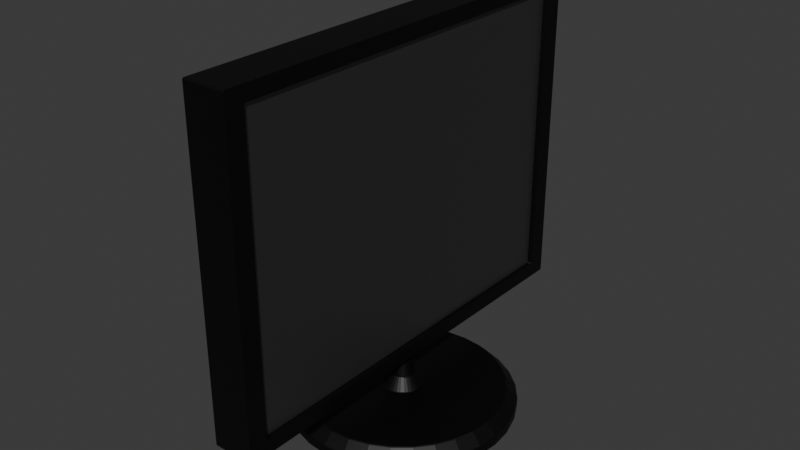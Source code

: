 # Source: 704196ff1d33e539.blend  (saved by Blender 4.0.36; exported with 4.5.12 LTS)
import bpy
from mathutils import Matrix  # noqa: F401  (used for matrix-valued properties, if any)

bpy.ops.wm.read_factory_settings(use_empty=True)
scene = bpy.context.scene
scene.name = 'Scene'

# ---- materials (node trees are filled in below, after node groups)
mat_x = bpy.data.materials.new('Материал')
mat_x.use_transparent_shadow = False
mat_001 = bpy.data.materials.new('Материал.001')
mat_001.use_transparent_shadow = False
mat_002 = bpy.data.materials.new('Материал.002')
mat_002.use_transparent_shadow = False

# ---- material node trees
mat_x.use_nodes = True; mat_x.node_tree.nodes.clear()
_N = mat_x.node_tree.nodes; _L = mat_x.node_tree.links
n0 = _N.new('ShaderNodeBsdfPrincipled'); n0.name = 'Принципиальный BSDF'; n0.location = (10, 300)
n0.inputs[0].default_value = (0.0, 0.0, 0.0, 1.0)
n0.inputs[3].default_value = 1.45
n1 = _N.new('ShaderNodeOutputMaterial'); n1.name = 'Вывод материала'; n1.location = (300, 300)
n2 = _N.new('ShaderNodeNewGeometry'); n2.name = 'Геометрия'; n2.location = (-180, 200)
_L.new(n0.outputs[0], n1.inputs[0])
_L.new(n2.outputs[1], n0.inputs[5])
n1.is_active_output = True
mat_001.use_nodes = True; mat_001.node_tree.nodes.clear()
_N = mat_001.node_tree.nodes; _L = mat_001.node_tree.links
n0 = _N.new('ShaderNodeBsdfPrincipled'); n0.name = 'Принципиальный BSDF'; n0.location = (10, 300)
n0.inputs[0].default_value = (0.0, 0.0, 0.0, 1.0)
n0.inputs[3].default_value = 2.45
n1 = _N.new('ShaderNodeOutputMaterial'); n1.name = 'Вывод материала'; n1.location = (300, 300)
n2 = _N.new('ShaderNodeNormalMap'); n2.name = 'Карта нормалей'; n2.location = (-190, 180)
_L.new(n0.outputs[0], n1.inputs[0])
_L.new(n2.outputs[0], n0.inputs[5])
n1.is_active_output = True
mat_002.use_nodes = True; mat_002.node_tree.nodes.clear()
_N = mat_002.node_tree.nodes; _L = mat_002.node_tree.links
n0 = _N.new('ShaderNodeBsdfPrincipled'); n0.name = 'Принципиальный BSDF'; n0.location = (10, 300)
n0.inputs[0].default_value = (0.0, 0.0, 0.0, 1.0)
n0.inputs[3].default_value = 1.45
n1 = _N.new('ShaderNodeOutputMaterial'); n1.name = 'Вывод материала'; n1.location = (300, 300)
_L.new(n0.outputs[0], n1.inputs[0])
n1.is_active_output = True

# ---- world
world_world = bpy.data.worlds.new('World'); scene.world = world_world
world_world.use_nodes = True; world_world.node_tree.nodes.clear()
_N = world_world.node_tree.nodes; _L = world_world.node_tree.links
n0 = _N.new('ShaderNodeOutputWorld'); n0.name = 'World Output'; n0.location = (300, 300)
n1 = _N.new('ShaderNodeBackground'); n1.name = 'Background'; n1.location = (10, 300)
n1.inputs[0].default_value = (0.05088, 0.05088, 0.05088, 1.0)
_L.new(n1.outputs[0], n0.inputs[0])
n0.is_active_output = True
world_world.color = (0.05088, 0.05088, 0.05088)
world_world.use_sun_shadow = False
world_world.sun_shadow_jitter_overblur = 0.0

# ---- meshes
me_002 = bpy.data.meshes.new('Куб.002')
me_002.from_pydata([(-1.0, -0.9087, -0.9087), (-1.0, -0.9087, 0.9087), (-1.0, 0.9087, -0.9087), (-1.0, 0.9087, 0.9087), (1.0, -1.0, -1.0), (1.0, -1.0, 1.0), (1.0, 1.0, -1.0), (1.0, 1.0, 1.0), (-1.0, 1.0, -1.0), (-1.0, -1.0, -1.0), (-1.0, -1.0, 1.0), (-1.0, 1.0, 1.0), (-0.5515, 0.9087, -0.9087), (-0.5515, -0.9087, -0.9087), (-0.5515, -0.9087, 0.9087), (-0.5515, 0.9087, 0.9087), (-0.7913, 0.9087, -0.9087), (-0.7913, -0.9087, -0.9087), (-0.7913, -0.9087, 0.9087), (-0.7913, 0.9087, 0.9087), (-0.06213, 0.5436, -1.386), (0.9807, 0.5335, -1.386), (1.984, 0.5036, -1.386), (2.908, 0.455, -1.386), (3.718, 0.3897, -1.386), (4.383, 0.31, -1.386), (4.877, 0.2191, -1.386), (5.181, 0.1205, -1.386), (5.283, 0.01796, -1.386), (5.181, -0.08459, -1.386), (4.877, -0.1832, -1.386), (4.383, -0.2741, -1.386), (3.718, -0.3537, -1.386), (2.908, -0.4191, -1.386), (1.984, -0.4677, -1.386), (0.9807, -0.4976, -1.386), (-0.06213, -0.5077, -1.386), (-1.105, -0.4976, -1.386), (-2.108, -0.4677, -1.386), (-3.032, -0.4191, -1.386), (-3.842, -0.3537, -1.386), (-4.507, -0.2741, -1.386), (-5.001, -0.1832, -1.386), (-5.305, -0.08459, -1.386), (-5.408, 0.01796, -1.386), (-5.305, 0.1205, -1.386), (-5.001, 0.2191, -1.386), (-4.507, 0.31, -1.386), (-3.842, 0.3897, -1.386), (-3.032, 0.455, -1.386), (-2.108, 0.5036, -1.386), (-1.105, 0.5335, -1.386), (0.9807, 0.5335, -1.324), (0.1183, 0.1072, -1.258), (-0.06213, 0.1089, -1.258), (-0.06213, 0.5436, -1.324), (1.984, 0.5036, -1.324), (0.2919, 0.102, -1.258), (2.908, 0.455, -1.324), (0.4518, 0.09359, -1.258), (3.718, 0.3897, -1.324), (0.5919, 0.08228, -1.258), (4.383, 0.31, -1.324), (0.707, 0.0685, -1.258), (4.877, 0.2191, -1.324), (0.7925, 0.05277, -1.258), (5.181, 0.1205, -1.324), (0.8451, 0.03571, -1.258), (5.283, 0.01796, -1.324), (0.8629, 0.01796, -1.258), (5.181, -0.08459, -1.324), (0.8451, 0.0002166, -1.258), (4.877, -0.1832, -1.324), (0.7925, -0.01685, -1.258), (4.383, -0.2741, -1.324), (0.707, -0.03257, -1.258), (3.718, -0.3537, -1.324), (0.5919, -0.04636, -1.258), (2.908, -0.4191, -1.324), (0.4518, -0.05767, -1.258), (1.984, -0.4677, -1.324), (0.2919, -0.06607, -1.258), (0.9807, -0.4976, -1.324), (0.1183, -0.07125, -1.258), (-0.06213, -0.5077, -1.324), (-0.06213, -0.073, -1.258), (-1.105, -0.4976, -1.324), (-0.2426, -0.07125, -1.258), (-2.108, -0.4677, -1.324), (-0.4161, -0.06607, -1.258), (-3.032, -0.4191, -1.324), (-0.576, -0.05767, -1.258), (-3.842, -0.3537, -1.324), (-0.7162, -0.04636, -1.258), (-4.507, -0.2741, -1.324), (-0.8313, -0.03257, -1.258), (-5.001, -0.1832, -1.324), (-0.9167, -0.01685, -1.258), (-5.305, -0.08459, -1.324), (-0.9694, 0.0002166, -1.258), (-5.408, 0.01796, -1.324), (-0.9871, 0.01796, -1.258), (-5.305, 0.1205, -1.324), (-0.9694, 0.03571, -1.258), (-5.001, 0.2191, -1.324), (-0.9167, 0.05277, -1.258), (-4.507, 0.31, -1.324), (-0.8313, 0.0685, -1.258), (-3.842, 0.3897, -1.324), (-0.7162, 0.08228, -1.258), (-3.032, 0.455, -1.324), (-0.576, 0.09359, -1.258), (-2.108, 0.5036, -1.324), (-0.4161, 0.102, -1.258), (-1.105, 0.5335, -1.324), (-0.2426, 0.1072, -1.258), (0.8802, 0.4838, -1.258), (-0.06213, 0.4929, -1.258), (1.786, 0.4568, -1.258), (2.621, 0.4129, -1.258), (3.353, 0.3538, -1.258), (3.954, 0.2818, -1.258), (4.4, 0.1997, -1.258), (4.675, 0.1106, -1.258), (4.768, 0.01796, -1.258), (4.675, -0.0747, -1.258), (4.4, -0.1638, -1.258), (3.954, -0.2459, -1.258), (3.353, -0.3179, -1.258), (2.621, -0.377, -1.258), (1.786, -0.4209, -1.258), (0.8802, -0.4479, -1.258), (-0.06213, -0.457, -1.258), (-1.004, -0.4479, -1.258), (-1.911, -0.4209, -1.258), (-2.746, -0.377, -1.258), (-3.478, -0.3179, -1.258), (-4.078, -0.2459, -1.258), (-4.525, -0.1638, -1.258), (-4.8, -0.0747, -1.258), (-4.892, 0.01796, -1.258), (-4.8, 0.1106, -1.258), (-4.525, 0.1997, -1.258), (-4.078, 0.2818, -1.258), (-3.478, 0.3538, -1.258), (-2.746, 0.4129, -1.258), (-1.911, 0.4568, -1.258), (-1.004, 0.4838, -1.258), (0.01477, 0.05598, -0.9555), (-0.06214, 0.05672, -0.9555), (0.08872, 0.05377, -0.9555), (0.1569, 0.05019, -0.9555), (0.2166, 0.04537, -0.9555), (0.2656, 0.0395, -0.9555), (0.3021, 0.0328, -0.9555), (0.3245, 0.02552, -0.9555), (0.3321, 0.01796, -0.9555), (0.3245, 0.0104, -0.9555), (0.3021, 0.003128, -0.9555), (0.2656, -0.003573, -0.9555), (0.2166, -0.009447, -0.9555), (0.1569, -0.01427, -0.9555), (0.08872, -0.01785, -0.9555), (0.01477, -0.02006, -0.9555), (-0.06214, -0.0208, -0.9555), (-0.139, -0.02006, -0.9555), (-0.213, -0.01785, -0.9555), (-0.2811, -0.01427, -0.9555), (-0.3409, -0.009447, -0.9555), (-0.3899, -0.003573, -0.9555), (-0.4263, 0.003128, -0.9555), (-0.4488, 0.0104, -0.9555), (-0.4563, 0.01796, -0.9555), (-0.4488, 0.02552, -0.9555), (-0.4263, 0.0328, -0.9555), (-0.3899, 0.0395, -0.9555), (-0.3409, 0.04537, -0.9555), (-0.2811, 0.05019, -0.9555), (-0.213, 0.05377, -0.9555), (-0.139, 0.05598, -0.9555), (0.3282, -0.02042, -1.182), (0.3969, -0.0122, -1.182), (-0.5722, 0.03874, -1.182), (-0.6036, 0.02855, -1.182), (0.2446, -0.02717, -1.182), (-0.5212, 0.04812, -1.182), (0.1491, -0.03219, -1.182), (0.04556, 0.0712, -1.182), (-0.06214, 0.07225, -1.182), (-0.4525, 0.05635, -1.182), (0.04556, -0.03528, -1.182), (0.1491, 0.06811, -1.182), (-0.3688, 0.0631, -1.182), (-0.06214, -0.03632, -1.182), (0.2446, 0.0631, -1.182), (-0.2734, 0.06811, -1.182), (-0.1698, -0.03528, -1.182), (0.3282, 0.05635, -1.182), (-0.1698, 0.0712, -1.182), (-0.2734, -0.03219, -1.182), (0.3969, 0.04812, -1.182), (-0.3688, -0.02717, -1.182), (0.4479, 0.03874, -1.182), (-0.4525, -0.02042, -1.182), (0.4793, 0.02855, -1.182), (-0.5212, -0.0122, -1.182), (0.4899, 0.01796, -1.182), (-0.5722, -0.002812, -1.182), (0.4793, 0.007371, -1.182), (-0.6036, 0.007371, -1.182), (0.4479, -0.002812, -1.182), (-0.6142, 0.01796, -1.182)], [], [(0, 1, 14, 13), (8, 11, 7, 6), (6, 7, 5, 4), (4, 5, 10, 9), (8, 6, 4, 9), (7, 11, 10, 5), (0, 2, 8, 9), (1, 0, 9, 10), (3, 1, 10, 11), (2, 3, 11, 8), (14, 15, 19, 18), (1, 3, 15, 14), (2, 0, 13, 12), (3, 2, 12, 15), (17, 18, 19, 16), (12, 13, 17, 16), (15, 12, 16, 19), (13, 14, 18, 17), (21, 20, 51, 50, 49, 48, 47, 46, 45, 44, 43, 42, 41, 40, 39, 38, 37, 36, 35, 34, 33, 32, 31, 30, 29, 28, 27, 26, 25, 24, 23, 22), (21, 22, 56, 52), (36, 37, 86, 84), (23, 24, 60, 58), (50, 51, 114, 112), (37, 38, 88, 86), (24, 25, 62, 60), (38, 39, 90, 88), (25, 26, 64, 62), (22, 23, 58, 56), (39, 40, 92, 90), (26, 27, 66, 64), (40, 41, 94, 92), (27, 28, 68, 66), (41, 42, 96, 94), (28, 29, 70, 68), (42, 43, 98, 96), (29, 30, 72, 70), (43, 44, 100, 98), (30, 31, 74, 72), (44, 45, 102, 100), (31, 32, 76, 74), (45, 46, 104, 102), (32, 33, 78, 76), (46, 47, 106, 104), (33, 34, 80, 78), (47, 48, 108, 106), (34, 35, 82, 80), (181, 180, 160, 159), (48, 49, 110, 108), (35, 36, 84, 82), (51, 20, 55, 114), (49, 50, 112, 110), (116, 117, 55, 52), (118, 116, 52, 56), (119, 118, 56, 58), (120, 119, 58, 60), (121, 120, 60, 62), (122, 121, 62, 64), (123, 122, 64, 66), (124, 123, 66, 68), (125, 124, 68, 70), (126, 125, 70, 72), (127, 126, 72, 74), (128, 127, 74, 76), (129, 128, 76, 78), (130, 129, 78, 80), (131, 130, 80, 82), (132, 131, 82, 84), (133, 132, 84, 86), (134, 133, 86, 88), (135, 134, 88, 90), (136, 135, 90, 92), (137, 136, 92, 94), (138, 137, 94, 96), (139, 138, 96, 98), (140, 139, 98, 100), (141, 140, 100, 102), (142, 141, 102, 104), (143, 142, 104, 106), (144, 143, 106, 108), (145, 144, 108, 110), (146, 145, 110, 112), (147, 146, 112, 114), (117, 147, 114, 55), (20, 21, 52, 55), (53, 54, 117, 116), (57, 53, 116, 118), (59, 57, 118, 119), (61, 59, 119, 120), (63, 61, 120, 121), (65, 63, 121, 122), (67, 65, 122, 123), (69, 67, 123, 124), (71, 69, 124, 125), (73, 71, 125, 126), (75, 73, 126, 127), (77, 75, 127, 128), (79, 77, 128, 129), (81, 79, 129, 130), (83, 81, 130, 131), (85, 83, 131, 132), (87, 85, 132, 133), (89, 87, 133, 134), (91, 89, 134, 135), (93, 91, 135, 136), (95, 93, 136, 137), (97, 95, 137, 138), (99, 97, 138, 139), (101, 99, 139, 140), (103, 101, 140, 141), (105, 103, 141, 142), (107, 105, 142, 143), (109, 107, 143, 144), (111, 109, 144, 145), (113, 111, 145, 146), (115, 113, 146, 147), (54, 115, 147, 117), (148, 150, 151, 152, 153, 154, 155, 156, 157, 158, 159, 160, 161, 162, 163, 164, 165, 166, 167, 168, 169, 170, 171, 172, 173, 174, 175, 176, 177, 178, 179, 149), (183, 182, 174, 173), (180, 184, 161, 160), (182, 185, 175, 174), (184, 186, 162, 161), (188, 187, 148, 149), (185, 189, 176, 175), (186, 190, 163, 162), (187, 191, 150, 148), (189, 192, 177, 176), (190, 193, 164, 163), (191, 194, 151, 150), (192, 195, 178, 177), (193, 196, 165, 164), (194, 197, 152, 151), (195, 198, 179, 178), (196, 199, 166, 165), (197, 200, 153, 152), (198, 188, 149, 179), (199, 201, 167, 166), (200, 202, 154, 153), (201, 203, 168, 167), (202, 204, 155, 154), (203, 205, 169, 168), (204, 206, 156, 155), (205, 207, 170, 169), (206, 208, 157, 156), (207, 209, 171, 170), (208, 210, 158, 157), (209, 211, 172, 171), (210, 181, 159, 158), (211, 183, 173, 172), (101, 103, 183, 211), (73, 75, 181, 210), (99, 101, 211, 209), (71, 73, 210, 208), (97, 99, 209, 207), (69, 71, 208, 206), (95, 97, 207, 205), (67, 69, 206, 204), (93, 95, 205, 203), (65, 67, 204, 202), (91, 93, 203, 201), (63, 65, 202, 200), (89, 91, 201, 199), (115, 54, 188, 198), (61, 63, 200, 197), (87, 89, 199, 196), (113, 115, 198, 195), (59, 61, 197, 194), (85, 87, 196, 193), (111, 113, 195, 192), (57, 59, 194, 191), (83, 85, 193, 190), (109, 111, 192, 189), (53, 57, 191, 187), (81, 83, 190, 186), (107, 109, 189, 185), (54, 53, 187, 188), (79, 81, 186, 184), (105, 107, 185, 182), (77, 79, 184, 180), (103, 105, 182, 183), (75, 77, 180, 181)])
me_002.polygons.foreach_set('material_index', [0, 0, 0, 0, 0, 0, 0, 0, 0, 0, 0, 0, 0, 0, 1, 0, 0, 0, 2, 2, 2, 2, 2, 2, 2, 2, 2, 2, 2, 2, 2, 2, 2, 2, 2, 2, 2, 2, 2, 2, 2, 2, 2, 2, 2, 2, 2, 2, 2, 2, 2, 2, 2, 2, 2, 2, 2, 2, 2, 2, 2, 2, 2, 2, 2, 2, 2, 2, 2, 2, 2, 2, 2, 2, 2, 2, 2, 2, 2, 2, 2, 2, 2, 2, 2, 2, 2, 2, 2, 2, 2, 2, 2, 2, 2, 2, 2, 2, 2, 2, 2, 2, 2, 2, 2, 2, 2, 2, 2, 2, 2, 2, 2, 2, 2, 2, 2, 2, 2, 2, 2, 2, 2, 2, 2, 2, 2, 2, 2, 2, 2, 2, 2, 2, 2, 2, 2, 2, 2, 2, 2, 2, 2, 2, 2, 2, 2, 2, 2, 2, 2, 2, 2, 2, 2, 2, 2, 2, 2, 2, 2, 2, 2, 2, 2, 2, 2, 2, 2, 2, 2, 2, 2, 2, 2, 2, 2, 2, 2, 2])
_uv = me_002.uv_layers.new(name='UVКарта')
_uv.uv.foreach_set('vector', [0.3864, 0.01141, 0.6136, 0.01141, 0.6136, 0.01141, 0.3864, 0.01141, 0.375, 0.25, 0.625, 0.25, 0.625, 0.5, 0.375, 0.5, 0.375, 0.5, 0.625, 0.5, 0.625, 0.75, 0.375, 0.75, 0.375, 0.75, 0.625, 0.75, 0.625, 1.0, 0.375, 1.0, 0.125, 0.5, 0.375, 0.5, 0.375, 0.75, 0.125, 0.75, 0.625, 0.5, 0.875, 0.5, 0.875, 0.75, 0.625, 0.75, 0.3864, 0.01141, 0.3864, 0.2386, 0.375, 0.25, 0.375, 0.0, 0.6136, 0.01141, 0.3864, 0.01141, 0.375, 0.0, 0.625, 0.0, 0.6136, 0.2386, 0.6136, 0.01141, 0.625, 0.0, 0.625, 0.25, 0.3864, 0.2386, 0.6136, 0.2386, 0.625, 0.25, 0.375, 0.25, 0.6136, 0.01141, 0.6136, 0.2386, 0.6136, 0.2386, 0.6136, 0.01141, 0.6136, 0.01141, 0.6136, 0.2386, 0.6136, 0.2386, 0.6136, 0.01141, 0.3864, 0.2386, 0.3864, 0.01141, 0.3864, 0.01141, 0.3864, 0.2386, 0.6136, 0.2386, 0.3864, 0.2386, 0.3864, 0.2386, 0.6136, 0.2386, 0.3864, 0.01141, 0.6136, 0.01141, 0.6136, 0.2386, 0.3864, 0.2386, 0.3864, 0.2386, 0.3864, 0.01141, 0.3864, 0.01141, 0.3864, 0.2386, 0.6136, 0.2386, 0.3864, 0.2386, 0.3864, 0.2386, 0.6136, 0.2386, 0.3864, 0.01141, 0.6136, 0.01141, 0.6136, 0.01141, 0.3864, 0.01141, 0.0, 0.0, 0.0, 0.0, 0.0, 0.0, 0.0, 0.0, 0.0, 0.0, 0.0, 0.0, 0.0, 0.0, 0.0, 0.0, 0.0, 0.0, 0.0, 0.0, 0.0, 0.0, 0.0, 0.0, 0.0, 0.0, 0.0, 0.0, 0.0, 0.0, 0.0, 0.0, 0.0, 0.0, 0.0, 0.0, 0.0, 0.0, 0.0, 0.0, 0.0, 0.0, 0.0, 0.0, 0.0, 0.0, 0.0, 0.0, 0.0, 0.0, 0.0, 0.0, 0.0, 0.0, 0.0, 0.0, 0.0, 0.0, 0.0, 0.0, 0.0, 0.0, 0.0, 0.0, 0.0, 0.0, 0.0, 0.0, 0.0, 0.0, 0.0, 0.0, 0.0, 0.0, 0.0, 0.0, 0.0, 0.0, 0.0, 0.0, 0.0, 0.0, 0.0, 0.0, 0.0, 0.0, 0.0, 0.0, 0.0, 0.0, 0.0, 0.0, 0.0, 0.0, 0.0, 0.0, 0.0, 0.0, 0.0, 0.0, 0.0, 0.0, 0.0, 0.0, 0.0, 0.0, 0.0, 0.0, 0.0, 0.0, 0.0, 0.0, 0.0, 0.0, 0.0, 0.0, 0.0, 0.0, 0.0, 0.0, 0.0, 0.0, 0.0, 0.0, 0.0, 0.0, 0.0, 0.0, 0.0, 0.0, 0.0, 0.0, 0.0, 0.0, 0.0, 0.0, 0.0, 0.0, 0.0, 0.0, 0.0, 0.0, 0.0, 0.0, 0.0, 0.0, 0.0, 0.0, 0.0, 0.0, 0.0, 0.0, 0.0, 0.0, 0.0, 0.0, 0.0, 0.0, 0.0, 0.0, 0.0, 0.0, 0.0, 0.0, 0.0, 0.0, 0.0, 0.0, 0.0, 0.0, 0.0, 0.0, 0.0, 0.0, 0.0, 0.0, 0.0, 0.0, 0.0, 0.0, 0.0, 0.0, 0.0, 0.0, 0.0, 0.0, 0.0, 0.0, 0.0, 0.0, 0.0, 0.0, 0.0, 0.0, 0.0, 0.0, 0.0, 0.0, 0.0, 0.0, 0.0, 0.0, 0.0, 0.0, 0.0, 0.0, 0.0, 0.0, 0.0, 0.0, 0.0, 0.0, 0.0, 0.0, 0.0, 0.0, 0.0, 0.0, 0.0, 0.0, 0.0, 0.0, 0.0, 0.0, 0.0, 0.0, 0.0, 0.0, 0.0, 0.0, 0.0, 0.0, 0.0, 0.0, 0.0, 0.0, 0.0, 0.0, 0.0, 0.0, 0.0, 0.0, 0.0, 0.0, 0.0, 0.0, 0.0, 0.0, 0.0, 0.0, 0.0, 0.0, 0.0, 0.0, 0.0, 0.0, 0.0, 0.0, 0.0, 0.0, 0.0, 0.0, 0.0, 0.0, 0.0, 0.0, 0.0, 0.0, 0.0, 0.0, 0.0, 0.0, 0.0, 0.0, 0.0, 0.0, 0.0, 0.0, 0.0, 0.0, 0.0, 0.0, 0.0, 0.0, 0.0, 0.0, 0.0, 0.0, 0.0, 0.0, 0.0, 0.0, 0.0, 0.0, 0.0, 0.0, 0.0, 0.0, 0.0, 0.0, 0.0, 0.0, 0.0, 0.0, 0.0, 0.0, 0.0, 0.0, 0.0, 0.0, 0.0, 0.0, 0.0, 0.0, 0.0, 0.0, 0.0, 0.0, 0.0, 0.0, 0.0, 0.0, 0.0, 0.0, 0.0, 0.0, 0.0, 0.0, 0.0, 0.0, 0.0, 0.0, 0.0, 0.0, 0.0, 0.0, 0.0, 0.0, 0.0, 0.0, 0.0, 0.0, 0.0, 0.0, 0.0, 0.0, 0.0, 0.0, 0.0, 0.0, 0.0, 0.0, 0.0, 0.0, 0.0, 0.0, 0.0, 0.0, 0.0, 0.0, 0.0, 0.0, 0.0, 0.0, 0.0, 0.0, 0.0, 0.0, 0.0, 0.0, 0.0, 0.0, 0.0, 0.0, 0.0, 0.0, 0.0, 0.0, 0.0, 0.0, 0.0, 0.0, 0.0, 0.0, 0.0, 0.0, 0.0, 0.0, 0.0, 0.0, 0.0, 0.0, 0.0, 0.0, 0.0, 0.0, 0.0, 0.0, 0.0, 0.0, 0.0, 0.0, 0.0, 0.0, 0.0, 0.0, 0.0, 0.0, 0.0, 0.0, 0.0, 0.0, 0.0, 0.0, 0.0, 0.0, 0.0, 0.0, 0.0, 0.0, 0.0, 0.0, 0.0, 0.0, 0.0, 0.0, 0.0, 0.0, 0.0, 0.0, 0.0, 0.0, 0.0, 0.0, 0.0, 0.0, 0.0, 0.0, 0.0, 0.0, 0.0, 0.0, 0.0, 0.0, 0.0, 0.0, 0.0, 0.0, 0.0, 0.0, 0.0, 0.0, 0.0, 0.0, 0.0, 0.0, 0.0, 0.0, 0.0, 0.0, 0.0, 0.0, 0.0, 0.0, 0.0, 0.0, 0.0, 0.0, 0.0, 0.0, 0.0, 0.0, 0.0, 0.0, 0.0, 0.0, 0.0, 0.0, 0.0, 0.0, 0.0, 0.0, 0.0, 0.0, 0.0, 0.0, 0.0, 0.0, 0.0, 0.0, 0.0, 0.0, 0.0, 0.0, 0.0, 0.0, 0.0, 0.0, 0.0, 0.0, 0.0, 0.0, 0.0, 0.0, 0.0, 0.0, 0.0, 0.0, 0.0, 0.0, 0.0, 0.0, 0.0, 0.0, 0.0, 0.0, 0.0, 0.0, 0.0, 0.0, 0.0, 0.0, 0.0, 0.0, 0.0, 0.0, 0.0, 0.0, 0.0, 0.0, 0.0, 0.0, 0.0, 0.0, 0.0, 0.0, 0.0, 0.0, 0.0, 0.0, 0.0, 0.0, 0.0, 0.0, 0.0, 0.0, 0.0, 0.0, 0.0, 0.0, 0.0, 0.0, 0.0, 0.0, 0.0, 0.0, 0.0, 0.0, 0.0, 0.0, 0.0, 0.0, 0.0, 0.0, 0.0, 0.0, 0.0, 0.0, 0.0, 0.0, 0.0, 0.0, 0.0, 0.0, 0.0, 0.0, 0.0, 0.0, 0.0, 0.0, 0.0, 0.0, 0.0, 0.0, 0.0, 0.0, 0.0, 0.0, 0.0, 0.0, 0.0, 0.0, 0.0, 0.0, 0.0, 0.0, 0.0, 0.0, 0.0, 0.0, 0.0, 0.0, 0.0, 0.0, 0.0, 0.0, 0.0, 0.0, 0.0, 0.0, 0.0, 0.0, 0.0, 0.0, 0.0, 0.0, 0.0, 0.0, 0.0, 0.0, 0.0, 0.0, 0.0, 0.0, 0.0, 0.0, 0.0, 0.0, 0.0, 0.0, 0.0, 0.0, 0.0, 0.0, 0.0, 0.0, 0.0, 0.0, 0.0, 0.0, 0.0, 0.0, 0.0, 0.0, 0.0, 0.0, 0.0, 0.0, 0.0, 0.0, 0.0, 0.0, 0.0, 0.0, 0.0, 0.0, 0.0, 0.0, 0.0, 0.0, 0.0, 0.0, 0.0, 0.0, 0.0, 0.0, 0.0, 0.0, 0.0, 0.0, 0.0, 0.0, 0.0, 0.0, 0.0, 0.0, 0.0, 0.0, 0.0, 0.0, 0.0, 0.0, 0.0, 0.0, 0.0, 0.0, 0.0, 0.0, 0.0, 0.0, 0.0, 0.0, 0.0, 0.0, 0.0, 0.0, 0.0, 0.0, 0.0, 0.0, 0.0, 0.0, 0.0, 0.0, 0.0, 0.0, 0.0, 0.0, 0.0, 0.0, 0.0, 0.0, 0.0, 0.0, 0.0, 0.0, 0.0, 0.0, 0.0, 0.0, 0.0, 0.0, 0.0, 0.0, 0.0, 0.0, 0.0, 0.0, 0.0, 0.0, 0.0, 0.0, 0.0, 0.0, 0.0, 0.0, 0.0, 0.0, 0.0, 0.0, 0.0, 0.0, 0.0, 0.0, 0.0, 0.0, 0.0, 0.0, 0.0, 0.0, 0.0, 0.0, 0.0, 0.0, 0.0, 0.0, 0.0, 0.0, 0.0, 0.0, 0.0, 0.0, 0.0, 0.0, 0.0, 0.0, 0.0, 0.0, 0.0, 0.0, 0.0, 0.0, 0.0, 0.0, 0.0, 0.0, 0.0, 0.0, 0.0, 0.0, 0.0, 0.0, 0.0, 0.0, 0.0, 0.0, 0.0, 0.0, 0.0, 0.0, 0.0, 0.0, 0.0, 0.0, 0.0, 0.0, 0.0, 0.0, 0.0, 0.0, 0.0, 0.0, 0.0, 0.0, 0.0, 0.0, 0.0, 0.0, 0.0, 0.0, 0.0, 0.0, 0.0, 0.0, 0.0, 0.0, 0.0, 0.0, 0.0, 0.0, 0.0, 0.0, 0.0, 0.0, 0.0, 0.0, 0.0, 0.0, 0.0, 0.0, 0.0, 0.0, 0.0, 0.0, 0.0, 0.0, 0.0, 0.0, 0.0, 0.0, 0.0, 0.0, 0.0, 0.0, 0.0, 0.0, 0.0, 0.0, 0.0, 0.0, 0.0, 0.0, 0.0, 0.0, 0.0, 0.0, 0.0, 0.0, 0.0, 0.0, 0.0, 0.0, 0.0, 0.0, 0.0, 0.0, 0.0, 0.0, 0.0, 0.0, 0.0, 0.0, 0.0, 0.0, 0.0, 0.0, 0.0, 0.0, 0.0, 0.0, 0.0, 0.0, 0.0, 0.0, 0.0, 0.0, 0.0, 0.0, 0.0, 0.0, 0.0, 0.0, 0.0, 0.0, 0.0, 0.0, 0.0, 0.0, 0.0, 0.0, 0.0, 0.0, 0.0, 0.0, 0.0, 0.0, 0.0, 0.0, 0.0, 0.0, 0.0, 0.0, 0.0, 0.0, 0.0, 0.0, 0.0, 0.0, 0.0, 0.0, 0.0, 0.0, 0.0, 0.0, 0.0, 0.0, 0.0, 0.0, 0.0, 0.0, 0.0, 0.0, 0.0, 0.0, 0.0, 0.0, 0.0, 0.0, 0.0, 0.0, 0.0, 0.0, 0.0, 0.0, 0.0, 0.0, 0.0, 0.0, 0.0, 0.0, 0.0, 0.0, 0.0, 0.0, 0.0, 0.0, 0.0, 0.0, 0.0, 0.0, 0.0, 0.0, 0.0, 0.0, 0.0, 0.0, 0.0, 0.0, 0.0, 0.0, 0.0, 0.0, 0.0, 0.0, 0.0, 0.0, 0.0, 0.0, 0.0, 0.0, 0.0, 0.0, 0.0, 0.0, 0.0, 0.0, 0.0, 0.0, 0.0, 0.0, 0.0, 0.0, 0.0, 0.0, 0.0, 0.0, 0.0, 0.0, 0.0, 0.0, 0.0, 0.0, 0.0, 0.0, 0.0, 0.0, 0.0, 0.0, 0.0, 0.0, 0.0, 0.0, 0.0, 0.0, 0.0, 0.0, 0.0, 0.0, 0.0, 0.0, 0.0, 0.0, 0.0, 0.0, 0.0, 0.0, 0.0, 0.0, 0.0, 0.0, 0.0, 0.0, 0.0, 0.0, 0.0, 0.0, 0.0, 0.0, 0.0, 0.0, 0.0, 0.0, 0.0, 0.0, 0.0, 0.0, 0.0, 0.0, 0.0, 0.0, 0.0, 0.0, 0.0, 0.0, 0.0, 0.0, 0.0, 0.0, 0.0, 0.0, 0.0, 0.0, 0.0, 0.0, 0.0, 0.0, 0.0, 0.0, 0.0, 0.0, 0.0, 0.0, 0.0, 0.0, 0.0, 0.0, 0.0, 0.0, 0.0, 0.0, 0.0, 0.0, 0.0, 0.0, 0.0, 0.0, 0.0, 0.0, 0.0, 0.0, 0.0, 0.0, 0.0, 0.0, 0.0, 0.0, 0.0, 0.0, 0.0, 0.0, 0.0, 0.0, 0.0, 0.0, 0.0, 0.0, 0.0, 0.0, 0.0, 0.0, 0.0, 0.0, 0.0, 0.0, 0.0, 0.0, 0.0, 0.0, 0.0, 0.0, 0.0, 0.0, 0.0, 0.0, 0.0, 0.0, 0.0, 0.0, 0.0, 0.0, 0.0, 0.0, 0.0, 0.0, 0.0, 0.0, 0.0, 0.0, 0.0, 0.0, 0.0, 0.0, 0.0, 0.0, 0.0, 0.0, 0.0, 0.0, 0.0, 0.0, 0.0, 0.0, 0.0, 0.0, 0.0, 0.0, 0.0, 0.0, 0.0, 0.0, 0.0, 0.0, 0.0, 0.0, 0.0, 0.0, 0.0, 0.0, 0.0, 0.0, 0.0, 0.0, 0.0, 0.0, 0.0, 0.0, 0.0, 0.0, 0.0, 0.0, 0.0, 0.0, 0.0, 0.0, 0.0, 0.0, 0.0, 0.0, 0.0, 0.0, 0.0, 0.0, 0.0, 0.0, 0.0, 0.0, 0.0, 0.0, 0.0, 0.0, 0.0, 0.0, 0.0, 0.0, 0.0, 0.0, 0.0, 0.0, 0.0, 0.0, 0.0, 0.0, 0.0, 0.0, 0.0, 0.0, 0.0, 0.0, 0.0, 0.0, 0.0, 0.0, 0.0, 0.0, 0.0, 0.0, 0.0, 0.0, 0.0, 0.0, 0.0, 0.0, 0.0, 0.0, 0.0, 0.0, 0.0, 0.0, 0.0, 0.0, 0.0, 0.0, 0.0, 0.0, 0.0, 0.0, 0.0, 0.0, 0.0, 0.0, 0.0, 0.0, 0.0, 0.0, 0.0, 0.0, 0.0, 0.0, 0.0, 0.0, 0.0, 0.0, 0.0, 0.0, 0.0, 0.0, 0.0, 0.0, 0.0, 0.0, 0.0, 0.0, 0.0, 0.0, 0.0, 0.0, 0.0, 0.0, 0.0, 0.0, 0.0, 0.0, 0.0, 0.0, 0.0, 0.0, 0.0, 0.0, 0.0, 0.0, 0.0, 0.0, 0.0, 0.0, 0.0, 0.0, 0.0, 0.0, 0.0, 0.0, 0.0, 0.0, 0.0, 0.0, 0.0, 0.0, 0.0, 0.0, 0.0, 0.0, 0.0, 0.0, 0.0, 0.0, 0.0, 0.0, 0.0, 0.0, 0.0, 0.0, 0.0, 0.0, 0.0, 0.0, 0.0, 0.0, 0.0, 0.0, 0.0, 0.0, 0.0, 0.0, 0.0, 0.0, 0.0, 0.0, 0.0, 0.0, 0.0, 0.0, 0.0, 0.0, 0.0, 0.0, 0.0, 0.0, 0.0, 0.0, 0.0, 0.0, 0.0, 0.0, 0.0, 0.0, 0.0, 0.0, 0.0, 0.0, 0.0, 0.0, 0.0, 0.0, 0.0, 0.0, 0.0, 0.0, 0.0, 0.0, 0.0, 0.0, 0.0, 0.0, 0.0, 0.0, 0.0, 0.0, 0.0, 0.0, 0.0, 0.0, 0.0, 0.0, 0.0, 0.0, 0.0, 0.0, 0.0, 0.0, 0.0, 0.0, 0.0, 0.0, 0.0, 0.0, 0.0, 0.0, 0.0, 0.0, 0.0, 0.0, 0.0, 0.0, 0.0, 0.0, 0.0, 0.0, 0.0, 0.0])
me_002.materials.append(mat_x)
me_002.materials.append(mat_001)
me_002.materials.append(mat_002)
me_002.update()

# ---- objects
ob_001 = bpy.data.objects.new('Куб.001', me_002)

# ---- transforms, parenting, visibility, modifiers, constraints
ob_001.location = (-0.9473, -2.355, 4.331)
ob_001.scale = (-0.1136, 1.155, 0.8778)
_m = ob_001.modifiers.new('Фаска', 'BEVEL')
_m.width = 2.53
_m.width_pct = 2.53
_m.segments = 11

# ---- collection membership
scene.collection.objects.link(ob_001)

# ---- scene / render settings (as saved in the file)
scene.frame_start = 1; scene.frame_end = 250; scene.frame_set(1)
scene.render.engine = 'BLENDER_EEVEE_NEXT'
scene.cycles.sampling_pattern = 'TABULATED_SOBOL'
bpy.context.view_layer.update()

# ---- added for rendering (the .blend has no active camera and no usable light): camera, sun
cam_auto = bpy.data.cameras.new('AutoCamera')
cam_auto.lens = 50.0
cam_auto.sensor_width = 36.0
cam_auto.clip_end = 1000.0
ob_auto_camera = bpy.data.objects.new('AutoCamera', cam_auto)
scene.collection.objects.link(ob_auto_camera)
ob_auto_camera.location = (2.15522, -6.06988, 6.63859)
ob_auto_camera.rotation_euler = (1.09748, -7.21219e-08, 0.694738)
scene.camera = ob_auto_camera
light_auto_sun = bpy.data.lights.new('AutoSun', 'SUN')
light_auto_sun.energy = 3.0
light_auto_sun.angle = 0.0523599
ob_auto_sun = bpy.data.objects.new('AutoSun', light_auto_sun)
scene.collection.objects.link(ob_auto_sun)
ob_auto_sun.rotation_euler = (0.872665, 0.174533, 0.523599)
bpy.context.view_layer.update()
